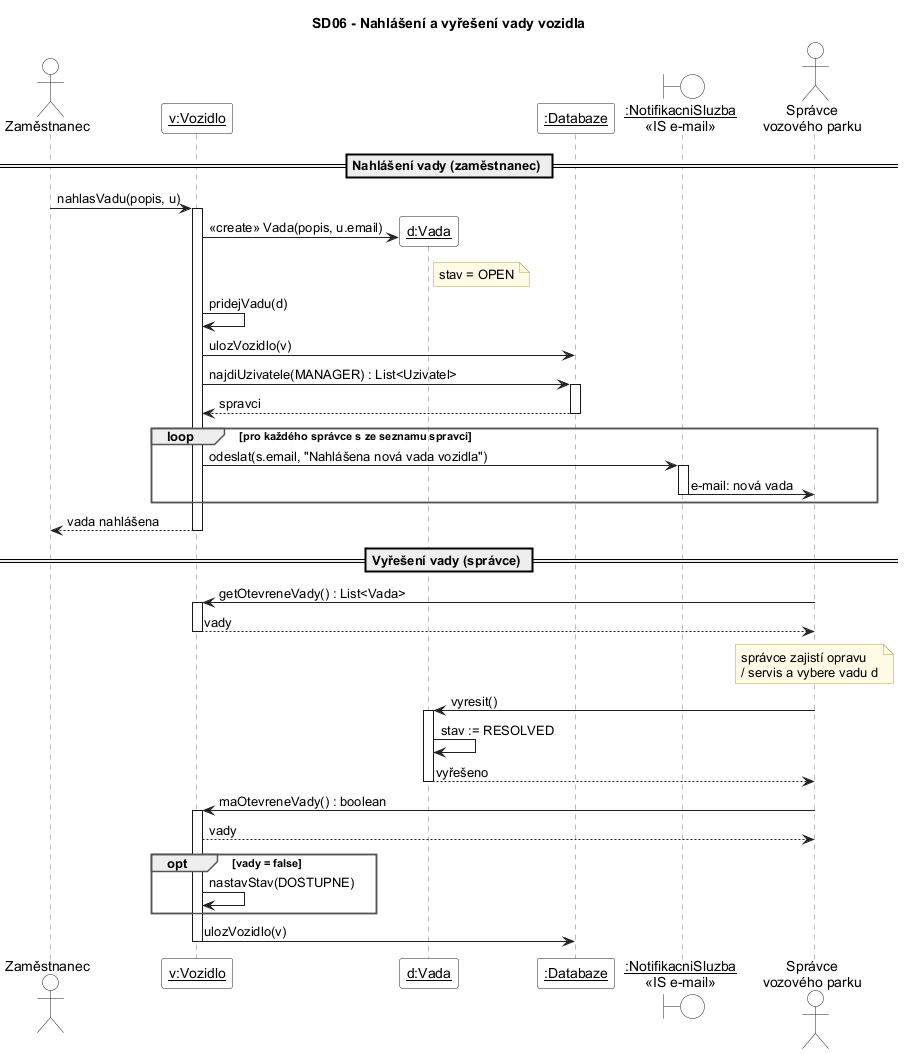

The diagram above was rendered by PlantUML. Its source (embedded in the PNG):
@startuml SD06_NahlaseniVady
' ============================================================
' SD06 - Nahlášení a vyřešení vady vozidla
' Use case: Provoz vozidla - „Nahlásit závadu / poškození“
'           «include» Řešení škody / servisu (správce)
' Třídy: Vozidlo, Vada, Databaze, NotifikacniSluzba
' Stavy vady: OPEN -> RESOLVED
' ============================================================
skinparam defaultFontName Arial
skinparam shadowing false
skinparam ArrowColor #222222
skinparam SequenceLifeLineBorderColor #777777
skinparam ParticipantBackgroundColor #FFFFFF
skinparam ParticipantBorderColor #222222
skinparam ActorBackgroundColor #FFFFFF
skinparam ActorBorderColor #222222
skinparam BoundaryBackgroundColor #FFFFFF
skinparam BoundaryBorderColor #222222
skinparam SequenceGroupBorderColor #555555
skinparam SequenceGroupHeaderFontStyle bold
skinparam SequenceReferenceBackgroundColor #F3F3F3
skinparam NoteBackgroundColor #FFFBE6
skinparam NoteBorderColor #B5A642

title SD06 - Nahlášení a vyřešení vady vozidla

actor "Zaměstnanec" as Z
participant "__v:Vozidlo__" as V
participant "__d:Vada__" as D
participant "__:Databaze__" as DB
boundary "__:NotifikacniSluzba__\n«IS e-mail»" as NS
actor "Správce\nvozového parku" as S

== Nahlášení vady (zaměstnanec) ==

Z -> V : nahlasVadu(popis, u)
activate V
create D
V -> D : «create» Vada(popis, u.email)
note right of D : stav = OPEN
V -> V : pridejVadu(d)
V -> DB : ulozVozidlo(v)
V -> DB : najdiUzivatele(MANAGER) : List<Uzivatel>
activate DB
DB --> V : spravci
deactivate DB
loop pro každého správce s ze seznamu spravci
  V -> NS : odeslat(s.email, "Nahlášena nová vada vozidla")
  activate NS
  NS -> S : e-mail: nová vada
  deactivate NS
end
V --> Z : vada nahlášena
deactivate V

== Vyřešení vady (správce) ==

S -> V : getOtevreneVady() : List<Vada>
activate V
V --> S : vady
deactivate V
note over S : správce zajistí opravu\n/ servis a vybere vadu d

S -> D : vyresit()
activate D
D -> D : stav := RESOLVED
D --> S : vyřešeno
deactivate D

S -> V : maOtevreneVady() : boolean
activate V
V --> S : vady
opt vady = false
  V -> V : nastavStav(DOSTUPNE)
end
V -> DB : ulozVozidlo(v)
deactivate V

@enduml